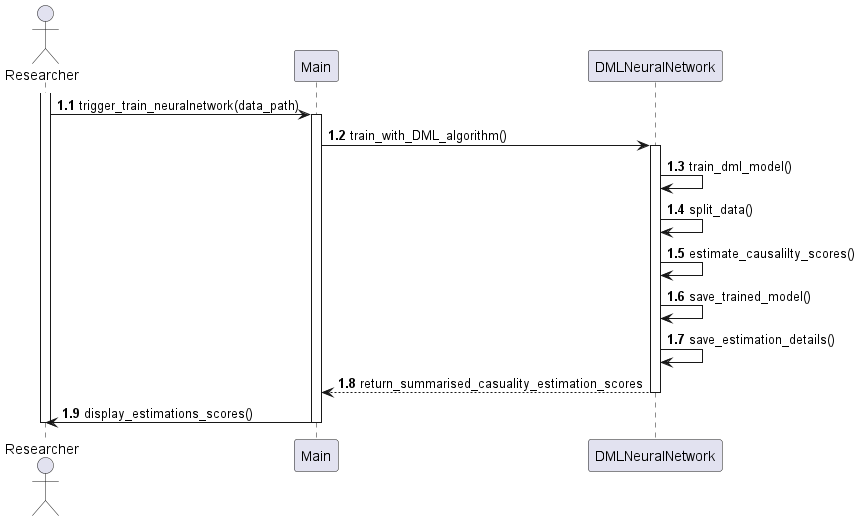

The diagram above was rendered by PlantUML. Its source (embedded in the PNG):
@startuml
'https://plantuml.com/sequence-diagram
autonumber 1.1
actor Researcher
activate Researcher
Researcher-> Main: trigger_train_neuralnetwork(data_path)
activate Main
Main -> DMLNeuralNetwork: train_with_DML_algorithm()
activate DMLNeuralNetwork
DMLNeuralNetwork -> DMLNeuralNetwork: train_dml_model()
DMLNeuralNetwork -> DMLNeuralNetwork:split_data()
DMLNeuralNetwork -> DMLNeuralNetwork:estimate_causalilty_scores()
DMLNeuralNetwork -> DMLNeuralNetwork:save_trained_model()
DMLNeuralNetwork -> DMLNeuralNetwork:save_estimation_details()
Main <-- DMLNeuralNetwork: return_summarised_casuality_estimation_scores
deactivate DMLNeuralNetwork
Researcher <-Main: display_estimations_scores()
deactivate Main
deactivate Researcher
@enduml